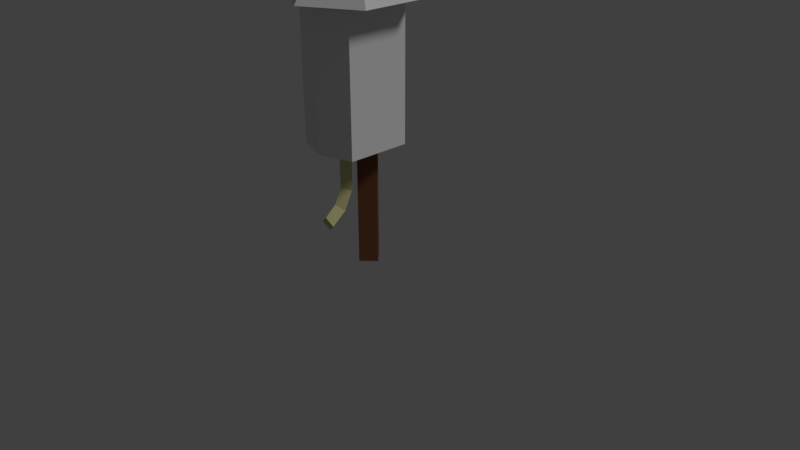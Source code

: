 # Source: firework.blend  (saved by Blender 2.79.0; exported with 4.5.12 LTS)
import bpy
from mathutils import Matrix  # noqa: F401  (used for matrix-valued properties, if any)

bpy.ops.wm.read_factory_settings(use_empty=True)
scene = bpy.context.scene
scene.name = 'Scene'

# ---- collections
col_collection_1 = bpy.data.collections.new('Collection 1'); scene.collection.children.link(col_collection_1)

# ---- materials (node trees are filled in below, after node groups)
mat_fireworks1 = bpy.data.materials.new('fireworks1')
mat_fireworks1.alpha_threshold = 0.0
mat_fireworks1.use_transparent_shadow = False
mat_fireworks1.roughness = 0.5
mat_rope_smooth = bpy.data.materials.new('rope smooth')
mat_rope_smooth.alpha_threshold = 0.0
mat_rope_smooth.use_transparent_shadow = False
mat_rope_smooth.diffuse_color = (0.6038, 0.5655, 0.2772, 1.0)
mat_rope_smooth.roughness = 0.5
mat_rope_smooth.specular_intensity = 0.0
mat_wood_smooth = bpy.data.materials.new('wood smooth')
mat_wood_smooth.alpha_threshold = 0.0
mat_wood_smooth.use_transparent_shadow = False
mat_wood_smooth.diffuse_color = (0.1789, 0.07293, 0.03611, 1.0)
mat_wood_smooth.roughness = 0.5
mat_wood_smooth.specular_intensity = 1.0

# ---- material node trees

# ---- world
world_world = bpy.data.worlds.new('World'); scene.world = world_world
world_world.color = (0.05088, 0.05088, 0.05088)
world_world.use_sun_shadow = False
world_world.sun_shadow_jitter_overblur = 0.0
world_world.cycles.sampling_method = 'MANUAL'

# ---- cameras
cam_camera = bpy.data.cameras.new('Camera')
cam_camera.clip_end = 100.0
cam_camera.lens = 35.0
cam_camera.sensor_width = 32.0
cam_camera.sensor_height = 18.0
cam_camera.ortho_scale = 7.314
cam_camera.dof.focus_distance = 0.0
cam_camera.dof.aperture_fstop = 128.0

# ---- lights
light_lamp = bpy.data.lights.new('Lamp', 'SUN')
light_lamp.transmission_factor = 0.0
light_lamp.cutoff_distance = 30.0
light_lamp.angle = 0.1993
light_lamp.energy = 1.0
light_lamp.shadow_buffer_clip_start = 1.001
light_lamp.shadow_soft_size = 0.1
light_lamp.shadow_cascade_max_distance = 1000.0

# ---- meshes
me_cylinder_001 = bpy.data.meshes.new('Cylinder.001')
me_cylinder_001.from_pydata([(8.223e-09, 0.5519, -1.258), (8.223e-09, 0.5519, 0.4818), (0.4235, 0.4132, -1.258), (0.4235, 0.4132, 0.4818), (0.4235, -0.4115, -1.258), (0.4235, -0.4115, 0.4818), (-3.452e-08, -0.5502, -1.258), (-3.452e-08, -0.5502, 0.4818), (-0.4235, -0.4115, -1.258), (-0.4235, -0.4115, 0.4818), (-0.4235, 0.4132, -1.258), (-0.4235, 0.4132, 0.4818), (9.063e-09, 0.7939, 0.4888), (0.6888, 0.3962, 0.4888), (0.6888, -0.3992, 0.4888), (-6.047e-08, -0.7968, 0.4888), (9.063e-09, -0.001482, 1.722), (-0.6888, -0.3992, 0.4888), (-0.6888, 0.3962, 0.4888)], [], [(0, 1, 3, 2), (2, 3, 5, 4), (4, 5, 7, 6), (6, 7, 9, 8), (3, 1, 11, 9, 7, 5), (8, 9, 11, 10), (10, 11, 1, 0), (0, 2, 4, 6, 8, 10), (12, 16, 13), (13, 16, 14), (14, 16, 15), (15, 16, 17), (17, 16, 18), (18, 16, 12), (7, 5, 14, 15), (14, 5, 3, 13), (13, 3, 1, 12), (12, 1, 11, 18), (18, 11, 9, 17), (17, 9, 7, 15)])
_uv = me_cylinder_001.uv_layers.new(name='UVMap')
_uv.uv.foreach_set('vector', [0.9688, 0.03125, 0.9688, 0.0, 1.0, 0.0, 1.0, 0.03125, 0.75, 0.0, 0.75, 0.625, 0.25, 0.625, 0.25, 0.0, 0.9688, 0.03125, 0.9688, 0.0, 1.0, 0.0, 1.0, 0.03125, 0.9688, 0.03125, 0.9688, 0.0, 1.0, 0.0, 1.0, 0.03125, 0.7981, 0.7215, 0.8991, 0.6917, 1.0, 0.7215, 1.0, 0.8987, 0.8991, 0.9285, 0.7981, 0.8987, 0.25, 0.625, 0.25, 0.0, 0.75, 0.0, 0.75, 0.625, 0.9688, 0.03125, 0.9688, 0.0, 1.0, 0.0, 1.0, 0.03125, 0.6972, 0.9102, 0.5962, 0.8804, 0.5962, 0.7031, 0.6972, 0.6733, 0.7981, 0.7031, 0.7981, 0.8804, 1.0, 0.625, 0.875, 1.0, 0.75, 0.625, 0.25, 0.625, 0.5, 1.0, 0.75, 0.625, 0.25, 0.625, 0.125, 1.0, 0.0, 0.625, 0.25, 0.625, 0.125, 1.0, 0.0, 0.625, 0.25, 0.625, 0.5, 1.0, 0.75, 0.625, 0.75, 0.625, 0.875, 1.0, 1.0, 0.625, 0.1642, 0.2889, 0.2651, 0.2591, 0.3284, 0.2564, 0.1642, 0.3419, 0.3284, 0.2564, 0.2651, 0.2591, 0.2651, 0.08181, 0.3284, 0.08547, 0.3284, 0.08547, 0.2651, 0.08181, 0.1642, 0.05201, 0.1642, 0.0, 0.1642, 0.0, 0.1642, 0.05201, 0.06325, 0.08181, 0.0, 0.08547, 0.0, 0.08547, 0.06325, 0.08181, 0.06325, 0.2591, 1.421e-08, 0.2564, 1.421e-08, 0.2564, 0.06325, 0.2591, 0.1642, 0.2889, 0.1642, 0.3419])
me_cylinder_001.materials.append(mat_fireworks1)
me_cylinder_001.use_remesh_preserve_volume = False
me_cylinder_001.use_remesh_preserve_attributes = False
me_cylinder_001.use_mirror_vertex_groups = False
me_cylinder_001.update()
me_cylinder_002 = bpy.data.meshes.new('Cylinder.002')
me_cylinder_002.from_pydata([(3.912e-09, 0.1927, -0.1489), (3.912e-09, 0.2038, 0.9161), (0.1, 0.1038, -0.1032), (0.1, 0.1038, 0.9161), (-4.831e-09, 0.01485, -0.05749), (-4.831e-09, 0.003785, 0.9161), (-0.1, 0.1038, -0.1032), (-0.1, 0.1038, 0.9161), (3.912e-09, 0.06429, -0.4007), (0.1, -0.00841, -0.332), (-4.831e-09, -0.08111, -0.2633), (-0.1, -0.00841, -0.332), (3.912e-09, -0.1696, -0.5765), (0.1, -0.1992, -0.4809), (-4.831e-09, -0.2287, -0.3854), (-0.1, -0.1992, -0.4809)], [], [(0, 1, 3, 2), (2, 3, 5, 4), (3, 1, 7, 5), (4, 5, 7, 6), (6, 7, 1, 0), (2, 9, 8, 0), (0, 8, 11, 6), (6, 11, 10, 4), (4, 10, 9, 2), (9, 13, 12, 8), (10, 14, 13, 9), (11, 15, 14, 10), (8, 12, 15, 11), (12, 13, 14, 15)])
me_cylinder_002.materials.append(mat_rope_smooth)
me_cylinder_002.use_remesh_preserve_volume = False
me_cylinder_002.use_remesh_preserve_attributes = False
me_cylinder_002.use_mirror_vertex_groups = False
me_cylinder_002.update()
me_cylinder = bpy.data.meshes.new('Cylinder')
me_cylinder.from_pydata([(-2.472e-08, 0.1705, -0.03932), (-2.472e-08, 0.1705, 2.297), (0.1705, -3.622e-09, -0.03932), (0.1705, -3.622e-09, 2.297), (-3.963e-08, -0.1705, -0.03932), (-3.963e-08, -0.1705, 2.297), (-0.1705, 5.864e-09, -0.03932), (-0.1705, 5.864e-09, 2.297)], [], [(0, 1, 3, 2), (2, 3, 5, 4), (3, 1, 7, 5), (4, 5, 7, 6), (6, 7, 1, 0), (0, 2, 4, 6)])
_uv = me_cylinder.uv_layers.new(name='UVMap')
_uv.uv.foreach_set('vector', [8.095e-07, 1.0, 0.0, 0.0, 0.2, 1.021e-07, 0.2, 1.0, 0.6, 4.784e-09, 0.6, 1.0, 0.4, 1.0, 0.4, 0.0, 1.0, 3.19e-08, 1.0, 0.1032, 0.8, 0.1032, 0.8, 0.0, 0.8, 0.0, 0.8, 1.0, 0.6, 1.0, 0.6, 0.0, 0.4, 0.0, 0.4, 1.0, 0.2, 1.0, 0.2, 9.569e-09, 1.0, 0.1032, 1.0, 0.2065, 0.8, 0.2065, 0.8, 0.1032])
me_cylinder.materials.append(mat_wood_smooth)
me_cylinder.use_remesh_preserve_volume = False
me_cylinder.use_remesh_preserve_attributes = False
me_cylinder.use_mirror_vertex_groups = False
me_cylinder.update()

# ---- objects
ob_cylinder_001 = bpy.data.objects.new('Cylinder.001', me_cylinder_001)
ob_cylinder_002 = bpy.data.objects.new('Cylinder.002', me_cylinder_002)
ob_cylinder = bpy.data.objects.new('Cylinder', me_cylinder)
ob_lamp = bpy.data.objects.new('Lamp', light_lamp)
ob_camera = bpy.data.objects.new('Camera', cam_camera)

# ---- transforms, parenting, visibility, modifiers, constraints
ob_cylinder_001.location = (-1.255e-08, -0.1869, 2.825)
ob_cylinder_001.lineart.crease_threshold = 0.0
ob_cylinder_002.parent = ob_cylinder_001
ob_cylinder_002.matrix_parent_inverse = Matrix(((1.0, 0.0, 0.0, 1.255e-08), (0.0, 1.0, 0.0, 0.1869), (0.0, 0.0, 1.0, -2.825), (0.0, 0.0, 0.0, 1.0)))
ob_cylinder_002.location = (-3.073e-08, -0.4492, 1.128)
ob_cylinder_002.lineart.crease_threshold = 0.0
ob_cylinder.location = (0.0, 0.0, 0.0)
ob_cylinder.lineart.crease_threshold = 0.0
ob_lamp.location = (4.076, 1.005, 5.904)
ob_lamp.rotation_euler = (0.6503, 0.05522, 1.866)
ob_lamp.lock_rotations_4d = False
ob_lamp.empty_display_type = 'ARROWS'
ob_lamp.color = (0.0, 0.0, 0.0, 0.0)
ob_lamp.lineart.crease_threshold = 0.0
ob_camera.location = (7.481, -6.508, 5.344)
ob_camera.rotation_euler = (1.109, 0.0, 0.8149)
ob_camera.lock_rotations_4d = False
ob_camera.empty_display_type = 'ARROWS'
ob_camera.color = (0.0, 0.0, 0.0, 0.0)
ob_camera.display_type = 'WIRE'
ob_camera.lineart.crease_threshold = 0.0

# ---- collection membership
col_collection_1.objects.link(ob_cylinder_001)
col_collection_1.objects.link(ob_cylinder_002)
col_collection_1.objects.link(ob_cylinder)
col_collection_1.objects.link(ob_lamp)
col_collection_1.objects.link(ob_camera)

# ---- scene / render settings (as saved in the file)
scene.camera = ob_camera
scene.frame_start = 1; scene.frame_end = 250; scene.frame_set(1)
scene.render.engine = 'BLENDER_EEVEE_NEXT'
scene.render.resolution_percentage = 50
scene.render.dither_intensity = 0.0
scene.cycles.use_denoising = False
scene.cycles.samples = 128
scene.cycles.sampling_pattern = 'TABULATED_SOBOL'
scene.cycles.use_adaptive_sampling = False
scene.cycles.use_light_tree = False
scene.cycles.blur_glossy = 0.0
scene.cycles.sample_clamp_indirect = 0.0
scene.view_settings.view_transform = 'Standard'
bpy.context.view_layer.update()
